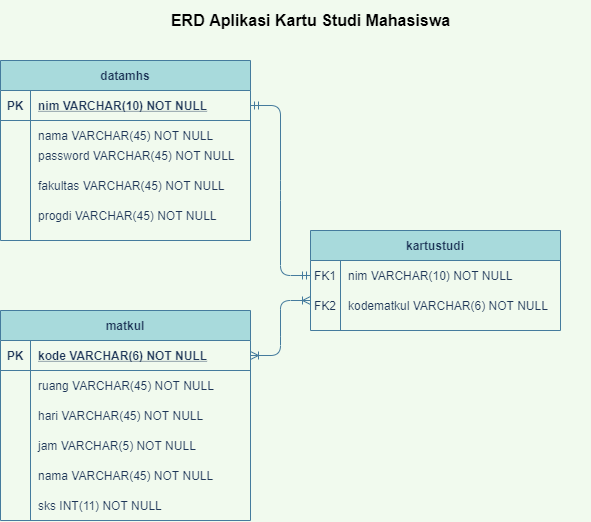

The diagram above was exported from draw.io. Its source (the exported page's mxGraphModel, read from the mxfile embedded in the PNG):
<mxGraphModel dx="1303" dy="700" grid="1" gridSize="10" guides="1" tooltips="1" connect="1" arrows="1" fold="1" page="1" pageScale="1" pageWidth="850" pageHeight="1100" background="#F1FAEE" math="0" shadow="0" extFonts="Permanent Marker^https://fonts.googleapis.com/css?family=Permanent+Marker">
  <root>
    <mxCell id="0" />
    <mxCell id="1" parent="0" />
    <mxCell id="ak-h-7djIAJLhmp6WvNa-5" value="" style="group;labelBackgroundColor=#F1FAEE;fontColor=#1D3557;" parent="1" vertex="1" connectable="0">
      <mxGeometry x="160" y="350" width="250" height="210" as="geometry" />
    </mxCell>
    <mxCell id="C-vyLk0tnHw3VtMMgP7b-2" value="matkul" style="shape=table;startSize=30;container=1;collapsible=1;childLayout=tableLayout;fixedRows=1;rowLines=0;fontStyle=1;align=center;resizeLast=1;fillColor=#A8DADC;strokeColor=#457B9D;fontColor=#1D3557;" parent="ak-h-7djIAJLhmp6WvNa-5" vertex="1">
      <mxGeometry width="250" height="210" as="geometry" />
    </mxCell>
    <mxCell id="C-vyLk0tnHw3VtMMgP7b-3" value="" style="shape=partialRectangle;collapsible=0;dropTarget=0;pointerEvents=0;fillColor=none;points=[[0,0.5],[1,0.5]];portConstraint=eastwest;top=0;left=0;right=0;bottom=1;strokeColor=#457B9D;fontColor=#1D3557;" parent="C-vyLk0tnHw3VtMMgP7b-2" vertex="1">
      <mxGeometry y="30" width="250" height="30" as="geometry" />
    </mxCell>
    <mxCell id="C-vyLk0tnHw3VtMMgP7b-4" value="PK" style="shape=partialRectangle;overflow=hidden;connectable=0;fillColor=none;top=0;left=0;bottom=0;right=0;fontStyle=1;strokeColor=#457B9D;fontColor=#1D3557;" parent="C-vyLk0tnHw3VtMMgP7b-3" vertex="1">
      <mxGeometry width="30" height="30" as="geometry" />
    </mxCell>
    <mxCell id="C-vyLk0tnHw3VtMMgP7b-5" value="kode VARCHAR(6) NOT NULL " style="shape=partialRectangle;overflow=hidden;connectable=0;fillColor=none;top=0;left=0;bottom=0;right=0;align=left;spacingLeft=6;fontStyle=5;strokeColor=#457B9D;fontColor=#1D3557;" parent="C-vyLk0tnHw3VtMMgP7b-3" vertex="1">
      <mxGeometry x="30" width="220" height="30" as="geometry" />
    </mxCell>
    <mxCell id="C-vyLk0tnHw3VtMMgP7b-6" value="" style="shape=partialRectangle;collapsible=0;dropTarget=0;pointerEvents=0;fillColor=none;points=[[0,0.5],[1,0.5]];portConstraint=eastwest;top=0;left=0;right=0;bottom=0;strokeColor=#457B9D;fontColor=#1D3557;" parent="C-vyLk0tnHw3VtMMgP7b-2" vertex="1">
      <mxGeometry y="60" width="250" height="30" as="geometry" />
    </mxCell>
    <mxCell id="C-vyLk0tnHw3VtMMgP7b-7" value="" style="shape=partialRectangle;overflow=hidden;connectable=0;fillColor=none;top=0;left=0;bottom=0;right=0;strokeColor=#457B9D;fontColor=#1D3557;" parent="C-vyLk0tnHw3VtMMgP7b-6" vertex="1">
      <mxGeometry width="30" height="30" as="geometry" />
    </mxCell>
    <mxCell id="C-vyLk0tnHw3VtMMgP7b-8" value="ruang VARCHAR(45) NOT NULL" style="shape=partialRectangle;overflow=hidden;connectable=0;fillColor=none;top=0;left=0;bottom=0;right=0;align=left;spacingLeft=6;strokeColor=#457B9D;fontColor=#1D3557;" parent="C-vyLk0tnHw3VtMMgP7b-6" vertex="1">
      <mxGeometry x="30" width="220" height="30" as="geometry" />
    </mxCell>
    <mxCell id="C-vyLk0tnHw3VtMMgP7b-9" value="" style="shape=partialRectangle;collapsible=0;dropTarget=0;pointerEvents=0;fillColor=none;points=[[0,0.5],[1,0.5]];portConstraint=eastwest;top=0;left=0;right=0;bottom=0;strokeColor=#457B9D;fontColor=#1D3557;" parent="C-vyLk0tnHw3VtMMgP7b-2" vertex="1">
      <mxGeometry y="90" width="250" height="30" as="geometry" />
    </mxCell>
    <mxCell id="C-vyLk0tnHw3VtMMgP7b-10" value="" style="shape=partialRectangle;overflow=hidden;connectable=0;fillColor=none;top=0;left=0;bottom=0;right=0;strokeColor=#457B9D;fontColor=#1D3557;" parent="C-vyLk0tnHw3VtMMgP7b-9" vertex="1">
      <mxGeometry width="30" height="30" as="geometry" />
    </mxCell>
    <mxCell id="C-vyLk0tnHw3VtMMgP7b-11" value="hari VARCHAR(45) NOT NULL" style="shape=partialRectangle;overflow=hidden;connectable=0;fillColor=none;top=0;left=0;bottom=0;right=0;align=left;spacingLeft=6;strokeColor=#457B9D;fontColor=#1D3557;" parent="C-vyLk0tnHw3VtMMgP7b-9" vertex="1">
      <mxGeometry x="30" width="220" height="30" as="geometry" />
    </mxCell>
    <mxCell id="BaehGU4Lv6AZ-g2e4us9-22" value="jam VARCHAR(5) NOT NULL" style="shape=partialRectangle;overflow=hidden;connectable=0;fillColor=none;top=0;left=0;bottom=0;right=0;align=left;spacingLeft=6;strokeColor=#457B9D;fontColor=#1D3557;" parent="ak-h-7djIAJLhmp6WvNa-5" vertex="1">
      <mxGeometry x="30" y="120" width="220" height="30" as="geometry" />
    </mxCell>
    <mxCell id="BaehGU4Lv6AZ-g2e4us9-23" value="nama VARCHAR(45) NOT NULL" style="shape=partialRectangle;overflow=hidden;connectable=0;fillColor=none;top=0;left=0;bottom=0;right=0;align=left;spacingLeft=6;strokeColor=#457B9D;fontColor=#1D3557;" parent="ak-h-7djIAJLhmp6WvNa-5" vertex="1">
      <mxGeometry x="30" y="150" width="220" height="30" as="geometry" />
    </mxCell>
    <mxCell id="BaehGU4Lv6AZ-g2e4us9-24" value="sks INT(11) NOT NULL" style="shape=partialRectangle;overflow=hidden;connectable=0;fillColor=none;top=0;left=0;bottom=0;right=0;align=left;spacingLeft=6;strokeColor=#457B9D;fontColor=#1D3557;" parent="ak-h-7djIAJLhmp6WvNa-5" vertex="1">
      <mxGeometry x="30" y="180" width="220" height="30" as="geometry" />
    </mxCell>
    <mxCell id="ak-h-7djIAJLhmp6WvNa-6" value="" style="group;fontColor=#1D3557;" parent="1" vertex="1" connectable="0">
      <mxGeometry x="270" y="40" width="480" height="320" as="geometry" />
    </mxCell>
    <mxCell id="ak-h-7djIAJLhmp6WvNa-7" value="" style="group;fontColor=#1D3557;" parent="ak-h-7djIAJLhmp6WvNa-6" vertex="1" connectable="0">
      <mxGeometry x="-110" y="60" width="250" height="180" as="geometry" />
    </mxCell>
    <mxCell id="C-vyLk0tnHw3VtMMgP7b-23" value="datamhs" style="shape=table;startSize=30;container=1;collapsible=1;childLayout=tableLayout;fixedRows=1;rowLines=0;fontStyle=1;align=center;resizeLast=1;labelBackgroundColor=none;fillColor=#A8DADC;strokeColor=#457B9D;fontColor=#1D3557;" parent="ak-h-7djIAJLhmp6WvNa-7" vertex="1">
      <mxGeometry width="250" height="180" as="geometry">
        <mxRectangle x="120" y="120" width="100" height="30" as="alternateBounds" />
      </mxGeometry>
    </mxCell>
    <mxCell id="C-vyLk0tnHw3VtMMgP7b-24" value="" style="shape=partialRectangle;collapsible=0;dropTarget=0;pointerEvents=0;fillColor=none;points=[[0,0.5],[1,0.5]];portConstraint=eastwest;top=0;left=0;right=0;bottom=1;strokeColor=#457B9D;fontColor=#1D3557;" parent="C-vyLk0tnHw3VtMMgP7b-23" vertex="1">
      <mxGeometry y="30" width="250" height="30" as="geometry" />
    </mxCell>
    <mxCell id="C-vyLk0tnHw3VtMMgP7b-25" value="PK" style="shape=partialRectangle;overflow=hidden;connectable=0;fillColor=none;top=0;left=0;bottom=0;right=0;fontStyle=1;strokeColor=#457B9D;fontColor=#1D3557;" parent="C-vyLk0tnHw3VtMMgP7b-24" vertex="1">
      <mxGeometry width="30" height="30" as="geometry" />
    </mxCell>
    <mxCell id="C-vyLk0tnHw3VtMMgP7b-26" value="nim VARCHAR(10) NOT NULL " style="shape=partialRectangle;overflow=hidden;connectable=0;fillColor=none;top=0;left=0;bottom=0;right=0;align=left;spacingLeft=6;fontStyle=5;strokeColor=#457B9D;fontColor=#1D3557;" parent="C-vyLk0tnHw3VtMMgP7b-24" vertex="1">
      <mxGeometry x="30" width="220" height="30" as="geometry" />
    </mxCell>
    <mxCell id="C-vyLk0tnHw3VtMMgP7b-27" value="" style="shape=partialRectangle;collapsible=0;dropTarget=0;pointerEvents=0;fillColor=none;points=[[0,0.5],[1,0.5]];portConstraint=eastwest;top=0;left=0;right=0;bottom=0;strokeColor=#457B9D;fontColor=#1D3557;" parent="C-vyLk0tnHw3VtMMgP7b-23" vertex="1">
      <mxGeometry y="60" width="250" height="30" as="geometry" />
    </mxCell>
    <mxCell id="C-vyLk0tnHw3VtMMgP7b-28" value="" style="shape=partialRectangle;overflow=hidden;connectable=0;fillColor=none;top=0;left=0;bottom=0;right=0;strokeColor=#457B9D;fontColor=#1D3557;" parent="C-vyLk0tnHw3VtMMgP7b-27" vertex="1">
      <mxGeometry width="30" height="30" as="geometry" />
    </mxCell>
    <mxCell id="C-vyLk0tnHw3VtMMgP7b-29" value="nama VARCHAR(45) NOT NULL" style="shape=partialRectangle;overflow=hidden;connectable=0;fillColor=none;top=0;left=0;bottom=0;right=0;align=left;spacingLeft=6;strokeColor=#457B9D;fontColor=#1D3557;" parent="C-vyLk0tnHw3VtMMgP7b-27" vertex="1">
      <mxGeometry x="30" width="220" height="30" as="geometry" />
    </mxCell>
    <mxCell id="BaehGU4Lv6AZ-g2e4us9-19" value="password VARCHAR(45) NOT NULL" style="shape=partialRectangle;overflow=hidden;connectable=0;fillColor=none;top=0;left=0;bottom=0;right=0;align=left;spacingLeft=6;strokeColor=#457B9D;fontColor=#1D3557;" parent="ak-h-7djIAJLhmp6WvNa-7" vertex="1">
      <mxGeometry x="30" y="80" width="220" height="30" as="geometry" />
    </mxCell>
    <mxCell id="BaehGU4Lv6AZ-g2e4us9-20" value="fakultas VARCHAR(45) NOT NULL" style="shape=partialRectangle;overflow=hidden;connectable=0;fillColor=none;top=0;left=0;bottom=0;right=0;align=left;spacingLeft=6;strokeColor=#457B9D;fontColor=#1D3557;" parent="ak-h-7djIAJLhmp6WvNa-7" vertex="1">
      <mxGeometry x="30" y="110" width="220" height="30" as="geometry" />
    </mxCell>
    <mxCell id="BaehGU4Lv6AZ-g2e4us9-21" value="progdi VARCHAR(45) NOT NULL" style="shape=partialRectangle;overflow=hidden;connectable=0;fillColor=none;top=0;left=0;bottom=0;right=0;align=left;spacingLeft=6;strokeColor=#457B9D;fontColor=#1D3557;" parent="ak-h-7djIAJLhmp6WvNa-7" vertex="1">
      <mxGeometry x="30" y="140" width="220" height="30" as="geometry" />
    </mxCell>
    <mxCell id="ak-h-7djIAJLhmp6WvNa-8" value="" style="group;fontColor=#1D3557;" parent="ak-h-7djIAJLhmp6WvNa-6" vertex="1" connectable="0">
      <mxGeometry x="200" y="230" width="250" height="100" as="geometry" />
    </mxCell>
    <mxCell id="C-vyLk0tnHw3VtMMgP7b-13" value="kartustudi" style="shape=table;startSize=30;container=1;collapsible=1;childLayout=tableLayout;fixedRows=1;rowLines=0;fontStyle=1;align=center;resizeLast=1;fillColor=#A8DADC;strokeColor=#457B9D;fontColor=#1D3557;" parent="ak-h-7djIAJLhmp6WvNa-8" vertex="1">
      <mxGeometry width="250" height="100" as="geometry" />
    </mxCell>
    <mxCell id="C-vyLk0tnHw3VtMMgP7b-17" value="" style="shape=partialRectangle;collapsible=0;dropTarget=0;pointerEvents=0;fillColor=none;points=[[0,0.5],[1,0.5]];portConstraint=eastwest;top=0;left=0;right=0;bottom=0;strokeColor=#457B9D;fontColor=#1D3557;" parent="C-vyLk0tnHw3VtMMgP7b-13" vertex="1">
      <mxGeometry y="30" width="250" height="30" as="geometry" />
    </mxCell>
    <mxCell id="C-vyLk0tnHw3VtMMgP7b-18" value="FK1" style="shape=partialRectangle;overflow=hidden;connectable=0;fillColor=none;top=0;left=0;bottom=0;right=0;strokeColor=#457B9D;fontColor=#1D3557;" parent="C-vyLk0tnHw3VtMMgP7b-17" vertex="1">
      <mxGeometry width="30" height="30" as="geometry" />
    </mxCell>
    <mxCell id="C-vyLk0tnHw3VtMMgP7b-19" value="nim VARCHAR(10) NOT NULL" style="shape=partialRectangle;overflow=hidden;connectable=0;fillColor=none;top=0;left=0;bottom=0;right=0;align=left;spacingLeft=6;strokeColor=#457B9D;fontColor=#1D3557;" parent="C-vyLk0tnHw3VtMMgP7b-17" vertex="1">
      <mxGeometry x="30" width="220" height="30" as="geometry" />
    </mxCell>
    <mxCell id="C-vyLk0tnHw3VtMMgP7b-20" value="" style="shape=partialRectangle;collapsible=0;dropTarget=0;pointerEvents=0;fillColor=none;points=[[0,0.5],[1,0.5]];portConstraint=eastwest;top=0;left=0;right=0;bottom=0;strokeColor=#457B9D;fontColor=#1D3557;" parent="C-vyLk0tnHw3VtMMgP7b-13" vertex="1">
      <mxGeometry y="60" width="250" height="30" as="geometry" />
    </mxCell>
    <mxCell id="C-vyLk0tnHw3VtMMgP7b-21" value="" style="shape=partialRectangle;overflow=hidden;connectable=0;fillColor=none;top=0;left=0;bottom=0;right=0;strokeColor=#457B9D;fontColor=#1D3557;" parent="C-vyLk0tnHw3VtMMgP7b-20" vertex="1">
      <mxGeometry width="30" height="30" as="geometry" />
    </mxCell>
    <mxCell id="C-vyLk0tnHw3VtMMgP7b-22" value="kodematkul VARCHAR(6) NOT NULL" style="shape=partialRectangle;overflow=hidden;connectable=0;fillColor=none;top=0;left=0;bottom=0;right=0;align=left;spacingLeft=6;fontStyle=0;strokeColor=#457B9D;fontColor=#1D3557;" parent="C-vyLk0tnHw3VtMMgP7b-20" vertex="1">
      <mxGeometry x="30" width="220" height="30" as="geometry" />
    </mxCell>
    <mxCell id="ak-h-7djIAJLhmp6WvNa-2" value="FK2" style="shape=partialRectangle;overflow=hidden;connectable=0;fillColor=none;top=0;left=0;bottom=0;right=0;strokeColor=#457B9D;fontColor=#1D3557;" parent="ak-h-7djIAJLhmp6WvNa-8" vertex="1">
      <mxGeometry y="60" width="30" height="30" as="geometry" />
    </mxCell>
    <mxCell id="ak-h-7djIAJLhmp6WvNa-9" value="" style="edgeStyle=entityRelationEdgeStyle;fontSize=12;html=1;endArrow=ERmandOne;startArrow=ERmandOne;entryX=0;entryY=0.5;entryDx=0;entryDy=0;targetPerimeterSpacing=75;sourcePerimeterSpacing=0;endSize=6;labelBackgroundColor=#F1FAEE;strokeColor=#457B9D;fontColor=#1D3557;" parent="ak-h-7djIAJLhmp6WvNa-6" source="C-vyLk0tnHw3VtMMgP7b-24" target="C-vyLk0tnHw3VtMMgP7b-17" edge="1">
      <mxGeometry width="100" height="100" relative="1" as="geometry">
        <mxPoint x="80" y="240" as="sourcePoint" />
        <mxPoint x="200" y="265" as="targetPoint" />
      </mxGeometry>
    </mxCell>
    <mxCell id="v0sBeOXuNZ19IlXcqEMY-1" value="ERD Aplikasi Kartu Studi Mahasiswa" style="text;html=1;align=center;verticalAlign=middle;resizable=0;points=[];autosize=1;fontSize=16;fontStyle=1" vertex="1" parent="ak-h-7djIAJLhmp6WvNa-6">
      <mxGeometry x="55" y="10" width="290" height="20" as="geometry" />
    </mxCell>
    <mxCell id="ak-h-7djIAJLhmp6WvNa-10" value="" style="edgeStyle=entityRelationEdgeStyle;fontSize=12;html=1;endArrow=ERoneToMany;startArrow=ERoneToMany;exitX=1;exitY=0.5;exitDx=0;exitDy=0;labelBackgroundColor=#F1FAEE;strokeColor=#457B9D;fontColor=#1D3557;" parent="1" source="C-vyLk0tnHw3VtMMgP7b-3" edge="1">
      <mxGeometry width="100" height="100" relative="1" as="geometry">
        <mxPoint x="350" y="380" as="sourcePoint" />
        <mxPoint x="470" y="340" as="targetPoint" />
      </mxGeometry>
    </mxCell>
  </root>
</mxGraphModel>